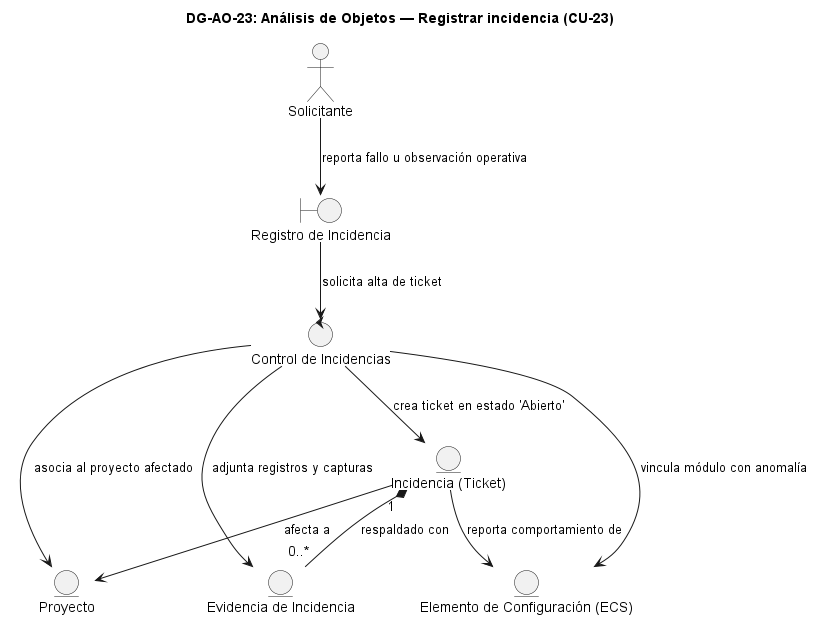

The diagram above was rendered by PlantUML. Its source (embedded in the PNG):
@startuml DG-AO-23
skinparam shadowing false
skinparam roundcorner 8
skinparam defaultFontName Arial

title <b>DG-AO-23: Análisis de Objetos — Registrar incidencia (CU-23)</b>

actor "Solicitante" as ACT

boundary "Registro de Incidencia" as B
control "Control de Incidencias" as C

entity "Incidencia (Ticket)" as E_INC
entity "Proyecto" as E_PROY
entity "Elemento de Configuración (ECS)" as E_ECS
entity "Evidencia de Incidencia" as E_EVID

ACT --> B : "reporta fallo u observación operativa"
B --> C : "solicita alta de ticket"
C --> E_INC : "crea ticket en estado 'Abierto'"
C --> E_PROY : "asocia al proyecto afectado"
C --> E_ECS : "vincula módulo con anomalía"
C --> E_EVID : "adjunta registros y capturas"
E_INC --> E_PROY : "afecta a"
E_INC --> E_ECS : "reporta comportamiento de"
E_INC "1" *-- "0..*" E_EVID : "respaldado con"

@enduml